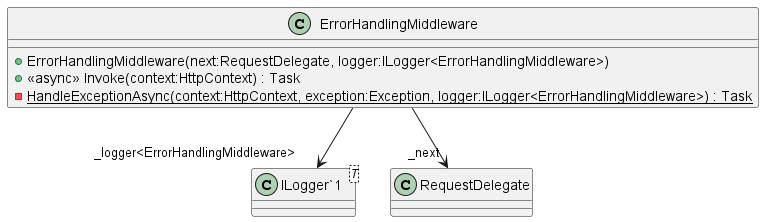

The diagram above was rendered by PlantUML. Its source (embedded in the PNG):
@startuml
class ErrorHandlingMiddleware {
    + ErrorHandlingMiddleware(next:RequestDelegate, logger:ILogger<ErrorHandlingMiddleware>)
    + <<async>> Invoke(context:HttpContext) : Task
    - {static} HandleExceptionAsync(context:HttpContext, exception:Exception, logger:ILogger<ErrorHandlingMiddleware>) : Task
}
class "ILogger`1"<T> {
}
ErrorHandlingMiddleware --> "_next" RequestDelegate
ErrorHandlingMiddleware --> "_logger<ErrorHandlingMiddleware>" "ILogger`1"
@enduml